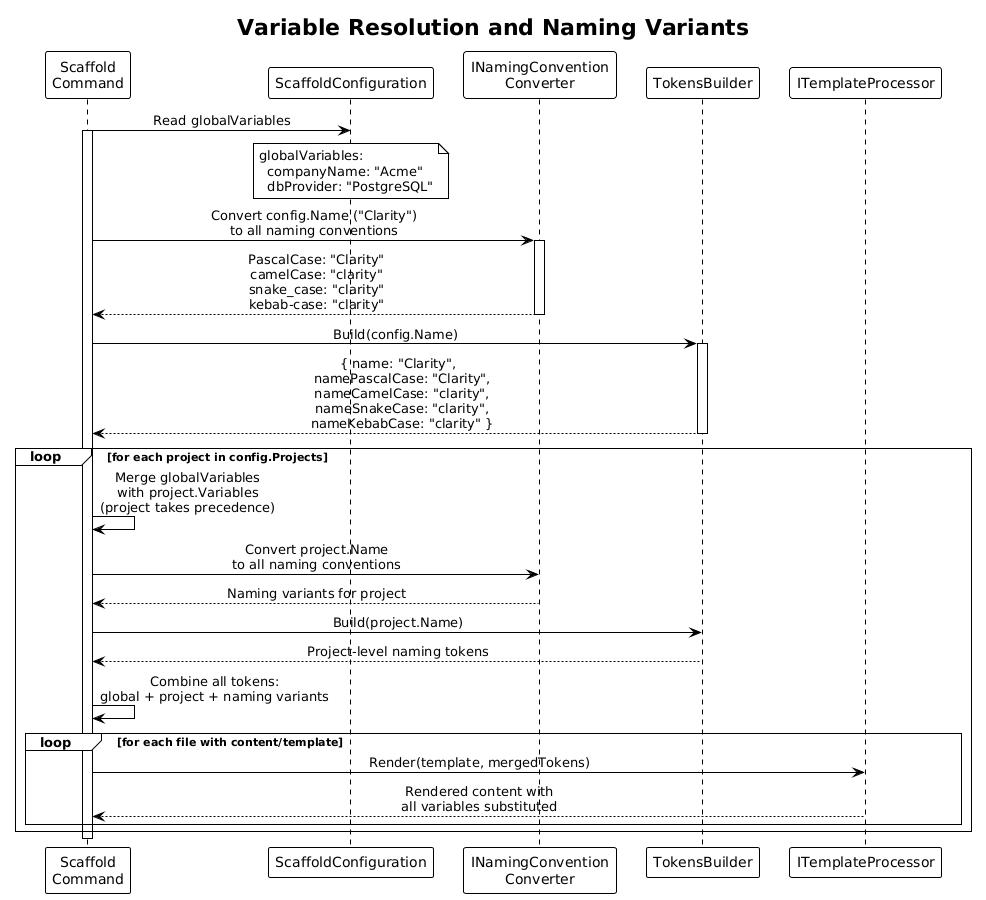

The diagram above was rendered by PlantUML. Its source (embedded in the PNG):
@startuml
!theme plain
skinparam sequenceMessageAlign center

title Variable Resolution and Naming Variants

participant "Scaffold\nCommand" as cli
participant "ScaffoldConfiguration" as config
participant "INamingConvention\nConverter" as naming
participant "TokensBuilder" as tokens
participant "ITemplateProcessor" as template

cli -> config : Read globalVariables
activate cli

note over config
    globalVariables:
      companyName: "Acme"
      dbProvider: "PostgreSQL"
end note

cli -> naming : Convert config.Name ("Clarity")\nto all naming conventions
activate naming
naming --> cli : PascalCase: "Clarity"\ncamelCase: "clarity"\nsnake_case: "clarity"\nkebab-case: "clarity"
deactivate naming

cli -> tokens : Build(config.Name)
activate tokens
tokens --> cli : { name: "Clarity",\n  namePascalCase: "Clarity",\n  nameCamelCase: "clarity",\n  nameSnakeCase: "clarity",\n  nameKebabCase: "clarity" }
deactivate tokens

loop for each project in config.Projects
    cli -> cli : Merge globalVariables\nwith project.Variables\n(project takes precedence)

    cli -> naming : Convert project.Name\nto all naming conventions
    naming --> cli : Naming variants for project

    cli -> tokens : Build(project.Name)
    tokens --> cli : Project-level naming tokens

    cli -> cli : Combine all tokens:\nglobal + project + naming variants

    loop for each file with content/template
        cli -> template : Render(template, mergedTokens)
        template --> cli : Rendered content with\nall variables substituted
    end
end

deactivate cli
@enduml